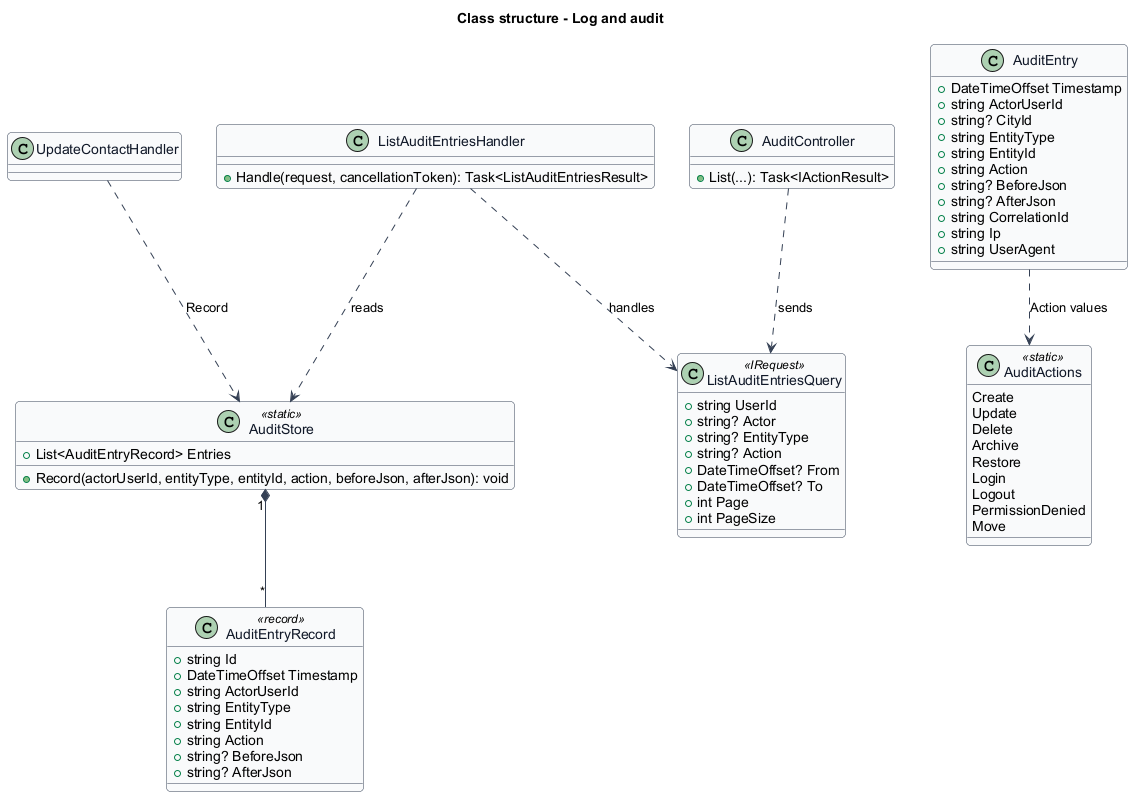

The diagram above was rendered by PlantUML. Its source (embedded in the PNG):
@startuml
skinparam backgroundColor #FFFFFF
skinparam shadowing false
skinparam roundcorner 8
skinparam defaultFontName Arial
skinparam ArrowColor #344054
skinparam class {
  BorderColor #344054
  FontColor #101828
  BackgroundColor #F9FAFB
}
title Class structure - Log and audit

class AuditStore <<static>> {
  +List<AuditEntryRecord> Entries
  +Record(actorUserId, entityType, entityId, action, beforeJson, afterJson): void
}
class AuditEntryRecord <<record>> {
  +string Id
  +DateTimeOffset Timestamp
  +string ActorUserId
  +string EntityType
  +string EntityId
  +string Action
  +string? BeforeJson
  +string? AfterJson
}
class AuditEntry {
  +DateTimeOffset Timestamp
  +string ActorUserId
  +string? CityId
  +string EntityType
  +string EntityId
  +string Action
  +string? BeforeJson
  +string? AfterJson
  +string CorrelationId
  +string Ip
  +string UserAgent
}
class AuditActions <<static>> {
  Create
  Update
  Delete
  Archive
  Restore
  Login
  Logout
  PermissionDenied
  Move
}
class ListAuditEntriesQuery <<IRequest>> {
  +string UserId
  +string? Actor
  +string? EntityType
  +string? Action
  +DateTimeOffset? From
  +DateTimeOffset? To
  +int Page
  +int PageSize
}
class ListAuditEntriesHandler {
  +Handle(request, cancellationToken): Task<ListAuditEntriesResult>
}
class AuditController {
  +List(...): Task<IActionResult>
}
class UpdateContactHandler

AuditStore "1" *-- "*" AuditEntryRecord
UpdateContactHandler ..> AuditStore : Record
ListAuditEntriesHandler ..> AuditStore : reads
ListAuditEntriesHandler ..> ListAuditEntriesQuery : handles
AuditController ..> ListAuditEntriesQuery : sends
AuditEntry ..> AuditActions : Action values
@enduml